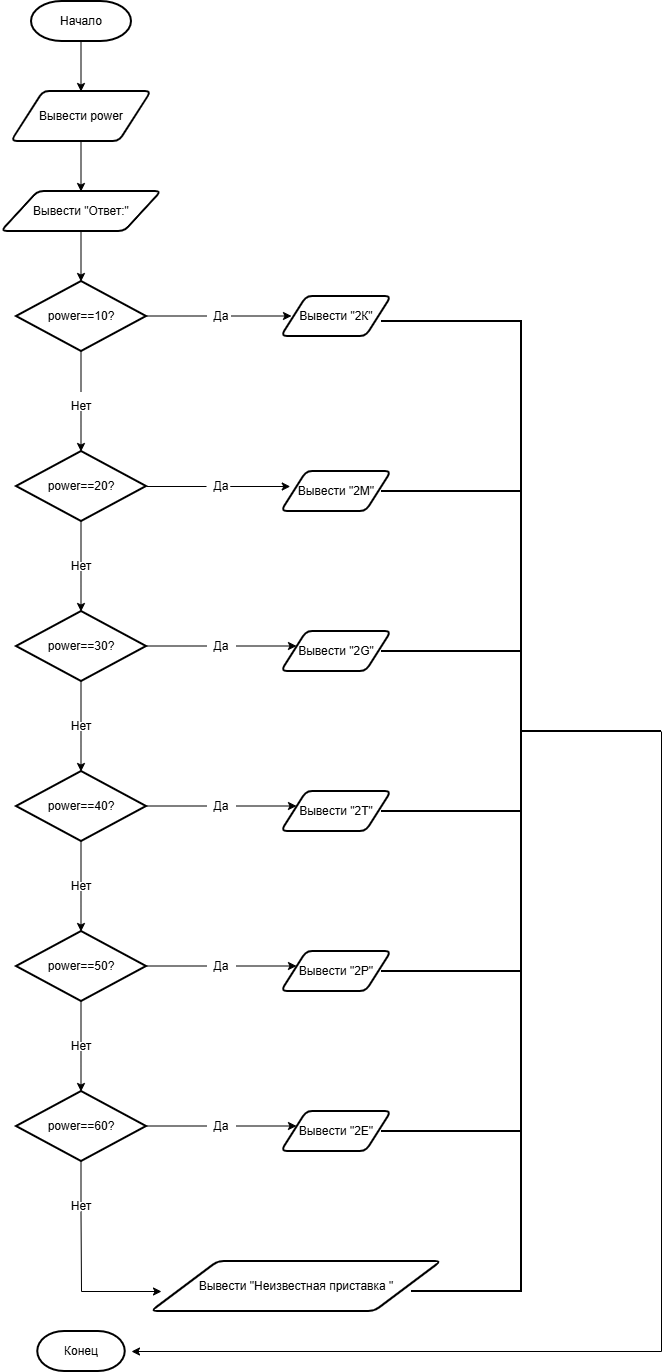

The diagram above was exported from draw.io. Its source (the exported page's mxGraphModel, read from the mxfile embedded in the PNG):
<mxGraphModel dx="1454" dy="818" grid="1" gridSize="10" guides="1" tooltips="1" connect="1" arrows="1" fold="1" page="1" pageScale="1" pageWidth="827" pageHeight="1169" math="0" shadow="0">
  <root>
    <mxCell id="0" />
    <mxCell id="1" parent="0" />
    <mxCell id="EvuiWPIxgQsPIVwwkm3L-2" parent="1" style="strokeWidth=2;html=1;shape=mxgraph.flowchart.terminator;whiteSpace=wrap;" value="Начало" vertex="1">
      <mxGeometry height="40" width="100" x="350" y="10" as="geometry" />
    </mxCell>
    <mxCell id="EvuiWPIxgQsPIVwwkm3L-3" edge="1" parent="1" style="endArrow=classic;html=1;rounded=0;" value="">
      <mxGeometry height="50" relative="1" width="50" as="geometry">
        <mxPoint x="399.5" y="50" as="sourcePoint" />
        <mxPoint x="399.5" y="100" as="targetPoint" />
      </mxGeometry>
    </mxCell>
    <mxCell id="EvuiWPIxgQsPIVwwkm3L-4" parent="1" style="shape=parallelogram;html=1;strokeWidth=2;perimeter=parallelogramPerimeter;whiteSpace=wrap;rounded=1;arcSize=12;size=0.23;" value="Вывести power" vertex="1">
      <mxGeometry height="50" width="140" x="330" y="100" as="geometry" />
    </mxCell>
    <mxCell id="EvuiWPIxgQsPIVwwkm3L-5" edge="1" parent="1" style="endArrow=classic;html=1;rounded=0;" value="">
      <mxGeometry height="50" relative="1" width="50" as="geometry">
        <mxPoint x="399.5" y="150" as="sourcePoint" />
        <mxPoint x="399.5" y="200" as="targetPoint" />
      </mxGeometry>
    </mxCell>
    <mxCell id="EvuiWPIxgQsPIVwwkm3L-6" parent="1" style="shape=parallelogram;html=1;strokeWidth=2;perimeter=parallelogramPerimeter;whiteSpace=wrap;rounded=1;arcSize=12;size=0.23;" value="Вывести &quot;Ответ:&quot;" vertex="1">
      <mxGeometry height="40" width="160" x="320" y="200" as="geometry" />
    </mxCell>
    <mxCell id="EvuiWPIxgQsPIVwwkm3L-7" edge="1" parent="1" style="endArrow=classic;html=1;rounded=0;" value="">
      <mxGeometry height="50" relative="1" width="50" as="geometry">
        <mxPoint x="399.5" y="240" as="sourcePoint" />
        <mxPoint x="399.5" y="290" as="targetPoint" />
      </mxGeometry>
    </mxCell>
    <mxCell id="EvuiWPIxgQsPIVwwkm3L-8" parent="1" style="strokeWidth=2;html=1;shape=mxgraph.flowchart.decision;whiteSpace=wrap;" value="power==10?" vertex="1">
      <mxGeometry height="70" width="130" x="335" y="290" as="geometry" />
    </mxCell>
    <mxCell id="EvuiWPIxgQsPIVwwkm3L-10" parent="1" style="text;html=1;whiteSpace=wrap;strokeColor=none;fillColor=none;align=center;verticalAlign=middle;rounded=0;" value="Да" vertex="1">
      <mxGeometry height="30" width="60" x="510" y="310" as="geometry" />
    </mxCell>
    <mxCell id="EvuiWPIxgQsPIVwwkm3L-12" edge="1" parent="1" style="endArrow=none;html=1;rounded=0;" value="">
      <mxGeometry height="50" relative="1" width="50" as="geometry">
        <mxPoint x="465" y="324.5" as="sourcePoint" />
        <mxPoint x="525" y="324.5" as="targetPoint" />
      </mxGeometry>
    </mxCell>
    <mxCell id="EvuiWPIxgQsPIVwwkm3L-13" edge="1" parent="1" style="endArrow=classic;html=1;rounded=0;" value="">
      <mxGeometry height="50" relative="1" width="50" as="geometry">
        <mxPoint x="550" y="324.5" as="sourcePoint" />
        <mxPoint x="610" y="324.5" as="targetPoint" />
      </mxGeometry>
    </mxCell>
    <mxCell id="EvuiWPIxgQsPIVwwkm3L-17" edge="1" parent="1" style="endArrow=none;html=1;rounded=0;" value="">
      <mxGeometry height="50" relative="1" width="50" as="geometry">
        <mxPoint x="399.5" y="360" as="sourcePoint" />
        <mxPoint x="399.5" y="400" as="targetPoint" />
      </mxGeometry>
    </mxCell>
    <mxCell id="EvuiWPIxgQsPIVwwkm3L-18" parent="1" style="text;html=1;whiteSpace=wrap;strokeColor=none;fillColor=none;align=center;verticalAlign=middle;rounded=0;" value="Нет" vertex="1">
      <mxGeometry height="30" width="60" x="370" y="400" as="geometry" />
    </mxCell>
    <mxCell id="EvuiWPIxgQsPIVwwkm3L-19" edge="1" parent="1" style="endArrow=classic;html=1;rounded=0;" value="">
      <mxGeometry height="50" relative="1" width="50" as="geometry">
        <mxPoint x="399.5" y="420" as="sourcePoint" />
        <mxPoint x="399.5" y="460" as="targetPoint" />
      </mxGeometry>
    </mxCell>
    <mxCell id="EvuiWPIxgQsPIVwwkm3L-20" parent="1" style="strokeWidth=2;html=1;shape=mxgraph.flowchart.decision;whiteSpace=wrap;" value="power==20?" vertex="1">
      <mxGeometry height="70" width="130" x="335" y="460" as="geometry" />
    </mxCell>
    <mxCell id="EvuiWPIxgQsPIVwwkm3L-21" edge="1" parent="1" style="endArrow=none;html=1;rounded=0;" value="">
      <mxGeometry height="50" relative="1" width="50" as="geometry">
        <mxPoint x="465" y="495" as="sourcePoint" />
        <mxPoint x="525" y="495" as="targetPoint" />
      </mxGeometry>
    </mxCell>
    <mxCell id="EvuiWPIxgQsPIVwwkm3L-22" parent="1" style="text;html=1;whiteSpace=wrap;strokeColor=none;fillColor=none;align=center;verticalAlign=middle;rounded=0;" value="Да" vertex="1">
      <mxGeometry height="30" width="60" x="510" y="480" as="geometry" />
    </mxCell>
    <mxCell id="EvuiWPIxgQsPIVwwkm3L-23" edge="1" parent="1" style="endArrow=classic;html=1;rounded=0;" value="">
      <mxGeometry height="50" relative="1" width="50" as="geometry">
        <mxPoint x="548.75" y="495" as="sourcePoint" />
        <mxPoint x="608.75" y="495" as="targetPoint" />
      </mxGeometry>
    </mxCell>
    <mxCell id="EvuiWPIxgQsPIVwwkm3L-28" edge="1" parent="1" style="endArrow=none;html=1;rounded=0;" value="">
      <mxGeometry height="50" relative="1" width="50" as="geometry">
        <mxPoint x="399.5" y="530" as="sourcePoint" />
        <mxPoint x="399.5" y="570" as="targetPoint" />
      </mxGeometry>
    </mxCell>
    <mxCell id="EvuiWPIxgQsPIVwwkm3L-29" parent="1" style="text;html=1;whiteSpace=wrap;strokeColor=none;fillColor=none;align=center;verticalAlign=middle;rounded=0;" value="Нет" vertex="1">
      <mxGeometry height="30" width="60" x="370" y="560" as="geometry" />
    </mxCell>
    <mxCell id="EvuiWPIxgQsPIVwwkm3L-30" edge="1" parent="1" style="endArrow=classic;html=1;rounded=0;" value="">
      <mxGeometry height="50" relative="1" width="50" as="geometry">
        <mxPoint x="399.5" y="580" as="sourcePoint" />
        <mxPoint x="399.5" y="620" as="targetPoint" />
      </mxGeometry>
    </mxCell>
    <mxCell id="EvuiWPIxgQsPIVwwkm3L-31" parent="1" style="strokeWidth=2;html=1;shape=mxgraph.flowchart.decision;whiteSpace=wrap;" value="power==30?" vertex="1">
      <mxGeometry height="70" width="130" x="335" y="620" as="geometry" />
    </mxCell>
    <mxCell id="Z2zuAGgQvxbVeImhJ-Me-1" edge="1" parent="1" style="endArrow=none;html=1;rounded=0;" value="">
      <mxGeometry height="50" relative="1" width="50" as="geometry">
        <mxPoint x="399.5" y="690" as="sourcePoint" />
        <mxPoint x="399.5" y="730" as="targetPoint" />
      </mxGeometry>
    </mxCell>
    <mxCell id="Z2zuAGgQvxbVeImhJ-Me-2" parent="1" style="text;html=1;whiteSpace=wrap;strokeColor=none;fillColor=none;align=center;verticalAlign=middle;rounded=0;" value="Нет" vertex="1">
      <mxGeometry height="30" width="60" x="370" y="720" as="geometry" />
    </mxCell>
    <mxCell id="Z2zuAGgQvxbVeImhJ-Me-3" edge="1" parent="1" style="endArrow=classic;html=1;rounded=0;" value="">
      <mxGeometry height="50" relative="1" width="50" as="geometry">
        <mxPoint x="399.5" y="740" as="sourcePoint" />
        <mxPoint x="399.5" y="780" as="targetPoint" />
      </mxGeometry>
    </mxCell>
    <mxCell id="Z2zuAGgQvxbVeImhJ-Me-4" edge="1" parent="1" style="endArrow=none;html=1;rounded=0;" value="">
      <mxGeometry height="50" relative="1" width="50" as="geometry">
        <mxPoint x="465" y="654.5" as="sourcePoint" />
        <mxPoint x="525" y="654.5" as="targetPoint" />
      </mxGeometry>
    </mxCell>
    <mxCell id="Z2zuAGgQvxbVeImhJ-Me-5" parent="1" style="text;html=1;whiteSpace=wrap;strokeColor=none;fillColor=none;align=center;verticalAlign=middle;rounded=0;" value="Да" vertex="1">
      <mxGeometry height="30" width="60" x="510" y="640" as="geometry" />
    </mxCell>
    <mxCell id="Z2zuAGgQvxbVeImhJ-Me-6" edge="1" parent="1" style="endArrow=classic;html=1;rounded=0;" value="">
      <mxGeometry height="50" relative="1" width="50" as="geometry">
        <mxPoint x="555" y="654.5" as="sourcePoint" />
        <mxPoint x="615" y="654.5" as="targetPoint" />
      </mxGeometry>
    </mxCell>
    <mxCell id="Z2zuAGgQvxbVeImhJ-Me-11" parent="1" style="strokeWidth=2;html=1;shape=mxgraph.flowchart.decision;whiteSpace=wrap;" value="power==40?" vertex="1">
      <mxGeometry height="70" width="130" x="335" y="780" as="geometry" />
    </mxCell>
    <mxCell id="Z2zuAGgQvxbVeImhJ-Me-12" edge="1" parent="1" style="endArrow=none;html=1;rounded=0;" value="">
      <mxGeometry height="50" relative="1" width="50" as="geometry">
        <mxPoint x="465" y="814.5" as="sourcePoint" />
        <mxPoint x="525" y="814.5" as="targetPoint" />
      </mxGeometry>
    </mxCell>
    <mxCell id="Z2zuAGgQvxbVeImhJ-Me-13" parent="1" style="text;html=1;whiteSpace=wrap;strokeColor=none;fillColor=none;align=center;verticalAlign=middle;rounded=0;" value="Да" vertex="1">
      <mxGeometry height="30" width="60" x="510" y="800" as="geometry" />
    </mxCell>
    <mxCell id="Z2zuAGgQvxbVeImhJ-Me-14" edge="1" parent="1" style="endArrow=classic;html=1;rounded=0;" value="">
      <mxGeometry height="50" relative="1" width="50" as="geometry">
        <mxPoint x="555" y="814.5" as="sourcePoint" />
        <mxPoint x="615" y="814.5" as="targetPoint" />
      </mxGeometry>
    </mxCell>
    <mxCell id="Z2zuAGgQvxbVeImhJ-Me-18" edge="1" parent="1" style="endArrow=none;html=1;rounded=0;" value="">
      <mxGeometry height="50" relative="1" width="50" as="geometry">
        <mxPoint x="399.5" y="850" as="sourcePoint" />
        <mxPoint x="399.5" y="890" as="targetPoint" />
      </mxGeometry>
    </mxCell>
    <mxCell id="Z2zuAGgQvxbVeImhJ-Me-19" parent="1" style="text;html=1;whiteSpace=wrap;strokeColor=none;fillColor=none;align=center;verticalAlign=middle;rounded=0;" value="Нет" vertex="1">
      <mxGeometry height="30" width="60" x="370" y="880" as="geometry" />
    </mxCell>
    <mxCell id="Z2zuAGgQvxbVeImhJ-Me-20" edge="1" parent="1" style="endArrow=classic;html=1;rounded=0;" value="">
      <mxGeometry height="50" relative="1" width="50" as="geometry">
        <mxPoint x="399.5" y="900" as="sourcePoint" />
        <mxPoint x="399.5" y="940" as="targetPoint" />
      </mxGeometry>
    </mxCell>
    <mxCell id="Z2zuAGgQvxbVeImhJ-Me-21" parent="1" style="strokeWidth=2;html=1;shape=mxgraph.flowchart.decision;whiteSpace=wrap;" value="power==50?" vertex="1">
      <mxGeometry height="70" width="130" x="335" y="940" as="geometry" />
    </mxCell>
    <mxCell id="Z2zuAGgQvxbVeImhJ-Me-23" edge="1" parent="1" style="endArrow=none;html=1;rounded=0;" value="">
      <mxGeometry height="50" relative="1" width="50" as="geometry">
        <mxPoint x="465" y="974.5" as="sourcePoint" />
        <mxPoint x="525" y="974.5" as="targetPoint" />
      </mxGeometry>
    </mxCell>
    <mxCell id="Z2zuAGgQvxbVeImhJ-Me-24" parent="1" style="text;html=1;whiteSpace=wrap;strokeColor=none;fillColor=none;align=center;verticalAlign=middle;rounded=0;" value="Да" vertex="1">
      <mxGeometry height="30" width="60" x="510" y="960" as="geometry" />
    </mxCell>
    <mxCell id="Z2zuAGgQvxbVeImhJ-Me-25" edge="1" parent="1" style="endArrow=classic;html=1;rounded=0;" value="">
      <mxGeometry height="50" relative="1" width="50" as="geometry">
        <mxPoint x="555" y="974.5" as="sourcePoint" />
        <mxPoint x="615" y="974.5" as="targetPoint" />
      </mxGeometry>
    </mxCell>
    <mxCell id="Z2zuAGgQvxbVeImhJ-Me-29" edge="1" parent="1" style="endArrow=none;html=1;rounded=0;" value="">
      <mxGeometry height="50" relative="1" width="50" as="geometry">
        <mxPoint x="399.5" y="1010" as="sourcePoint" />
        <mxPoint x="399.5" y="1050" as="targetPoint" />
      </mxGeometry>
    </mxCell>
    <mxCell id="Z2zuAGgQvxbVeImhJ-Me-30" parent="1" style="text;html=1;whiteSpace=wrap;strokeColor=none;fillColor=none;align=center;verticalAlign=middle;rounded=0;" value="Нет" vertex="1">
      <mxGeometry height="30" width="60" x="370" y="1040" as="geometry" />
    </mxCell>
    <mxCell id="Z2zuAGgQvxbVeImhJ-Me-31" edge="1" parent="1" style="endArrow=classic;html=1;rounded=0;" value="">
      <mxGeometry height="50" relative="1" width="50" as="geometry">
        <mxPoint x="399.5" y="1060" as="sourcePoint" />
        <mxPoint x="399.5" y="1100" as="targetPoint" />
      </mxGeometry>
    </mxCell>
    <mxCell id="Z2zuAGgQvxbVeImhJ-Me-32" parent="1" style="strokeWidth=2;html=1;shape=mxgraph.flowchart.decision;whiteSpace=wrap;" value="power==60?" vertex="1">
      <mxGeometry height="70" width="130" x="335" y="1100" as="geometry" />
    </mxCell>
    <mxCell id="Z2zuAGgQvxbVeImhJ-Me-33" edge="1" parent="1" style="endArrow=none;html=1;rounded=0;" value="">
      <mxGeometry height="50" relative="1" width="50" as="geometry">
        <mxPoint x="465" y="1134.5" as="sourcePoint" />
        <mxPoint x="525" y="1134.5" as="targetPoint" />
      </mxGeometry>
    </mxCell>
    <mxCell id="Z2zuAGgQvxbVeImhJ-Me-34" parent="1" style="text;html=1;whiteSpace=wrap;strokeColor=none;fillColor=none;align=center;verticalAlign=middle;rounded=0;" value="Да" vertex="1">
      <mxGeometry height="30" width="60" x="510" y="1120" as="geometry" />
    </mxCell>
    <mxCell id="Z2zuAGgQvxbVeImhJ-Me-35" edge="1" parent="1" style="endArrow=classic;html=1;rounded=0;" value="">
      <mxGeometry height="50" relative="1" width="50" as="geometry">
        <mxPoint x="555" y="1134.5" as="sourcePoint" />
        <mxPoint x="615" y="1134.5" as="targetPoint" />
      </mxGeometry>
    </mxCell>
    <mxCell id="Z2zuAGgQvxbVeImhJ-Me-39" edge="1" parent="1" style="endArrow=none;html=1;rounded=0;" value="">
      <mxGeometry height="50" relative="1" width="50" as="geometry">
        <mxPoint x="399.5" y="1170" as="sourcePoint" />
        <mxPoint x="399.5" y="1210" as="targetPoint" />
      </mxGeometry>
    </mxCell>
    <mxCell id="Z2zuAGgQvxbVeImhJ-Me-40" parent="1" style="text;html=1;whiteSpace=wrap;strokeColor=none;fillColor=none;align=center;verticalAlign=middle;rounded=0;" value="Нет" vertex="1">
      <mxGeometry height="30" width="60" x="370" y="1200" as="geometry" />
    </mxCell>
    <mxCell id="Z2zuAGgQvxbVeImhJ-Me-41" edge="1" parent="1" style="endArrow=classic;html=1;rounded=0;" value="">
      <mxGeometry height="50" relative="1" width="50" as="geometry">
        <mxPoint x="400" y="1300" as="sourcePoint" />
        <mxPoint x="480" y="1300" as="targetPoint" />
      </mxGeometry>
    </mxCell>
    <mxCell id="Z2zuAGgQvxbVeImhJ-Me-44" parent="1" style="strokeWidth=2;html=1;shape=mxgraph.flowchart.terminator;whiteSpace=wrap;" value="Конец" vertex="1">
      <mxGeometry height="40" width="87.5" x="356.25" y="1340" as="geometry" />
    </mxCell>
    <mxCell id="Z2zuAGgQvxbVeImhJ-Me-48" parent="1" style="strokeWidth=2;html=1;shape=mxgraph.flowchart.annotation_2;align=left;labelPosition=right;pointerEvents=1;rotation=-180;" value="" vertex="1">
      <mxGeometry height="160" width="280" x="700" y="660" as="geometry" />
    </mxCell>
    <mxCell id="Z2zuAGgQvxbVeImhJ-Me-52" parent="1" style="strokeWidth=2;html=1;shape=mxgraph.flowchart.annotation_1;align=left;pointerEvents=1;rotation=-180;" value="" vertex="1">
      <mxGeometry height="160" width="140" x="700" y="820" as="geometry" />
    </mxCell>
    <mxCell id="Z2zuAGgQvxbVeImhJ-Me-57" parent="1" style="strokeWidth=2;html=1;shape=mxgraph.flowchart.annotation_1;align=left;pointerEvents=1;rotation=-180;" value="" vertex="1">
      <mxGeometry height="160" width="140" x="700" y="980" as="geometry" />
    </mxCell>
    <mxCell id="Z2zuAGgQvxbVeImhJ-Me-58" parent="1" style="strokeWidth=2;html=1;shape=mxgraph.flowchart.annotation_1;align=left;pointerEvents=1;rotation=-180;" value="" vertex="1">
      <mxGeometry height="160" width="110" x="730" y="1140" as="geometry" />
    </mxCell>
    <mxCell id="Z2zuAGgQvxbVeImhJ-Me-61" edge="1" parent="1" style="endArrow=none;html=1;rounded=0;" value="">
      <mxGeometry height="50" relative="1" width="50" as="geometry">
        <mxPoint x="399.5" y="1220" as="sourcePoint" />
        <mxPoint x="400" y="1300" as="targetPoint" />
      </mxGeometry>
    </mxCell>
    <mxCell id="Z2zuAGgQvxbVeImhJ-Me-62" parent="1" style="strokeWidth=2;html=1;shape=mxgraph.flowchart.annotation_1;align=left;pointerEvents=1;rotation=-180;" value="" vertex="1">
      <mxGeometry height="160" width="140" x="700" y="500" as="geometry" />
    </mxCell>
    <mxCell id="Z2zuAGgQvxbVeImhJ-Me-63" parent="1" style="strokeWidth=2;html=1;shape=mxgraph.flowchart.annotation_1;align=left;pointerEvents=1;rotation=-180;" value="" vertex="1">
      <mxGeometry height="170" width="140" x="700" y="330" as="geometry" />
    </mxCell>
    <mxCell id="AvvVYd-88ku0aL1wgi1l-2" edge="1" parent="1" style="endArrow=none;html=1;rounded=0;defaultLabelBackgroundColor=page;" value="">
      <mxGeometry height="50" relative="1" width="50" as="geometry">
        <mxPoint x="980" y="740" as="sourcePoint" />
        <mxPoint x="980" y="1360" as="targetPoint" />
      </mxGeometry>
    </mxCell>
    <mxCell id="AvvVYd-88ku0aL1wgi1l-3" edge="1" parent="1" style="endArrow=classic;html=1;rounded=0;defaultLabelBackgroundColor=page;" value="">
      <mxGeometry height="50" relative="1" width="50" as="geometry">
        <mxPoint x="980" y="1360" as="sourcePoint" />
        <mxPoint x="450" y="1360" as="targetPoint" />
      </mxGeometry>
    </mxCell>
    <mxCell id="AvvVYd-88ku0aL1wgi1l-4" parent="1" style="shape=parallelogram;html=1;strokeWidth=2;perimeter=parallelogramPerimeter;whiteSpace=wrap;rounded=1;arcSize=12;size=0.23;" value="Вывести &quot;2К&quot;" vertex="1">
      <mxGeometry height="40" width="110" x="600" y="305" as="geometry" />
    </mxCell>
    <mxCell id="AvvVYd-88ku0aL1wgi1l-6" parent="1" style="shape=parallelogram;html=1;strokeWidth=2;perimeter=parallelogramPerimeter;whiteSpace=wrap;rounded=1;arcSize=12;size=0.23;" value="Вывести &quot;2M&quot;" vertex="1">
      <mxGeometry height="40" width="110" x="600" y="480" as="geometry" />
    </mxCell>
    <mxCell id="AvvVYd-88ku0aL1wgi1l-7" parent="1" style="shape=parallelogram;html=1;strokeWidth=2;perimeter=parallelogramPerimeter;whiteSpace=wrap;rounded=1;arcSize=12;size=0.23;" value="Вывести &quot;2G&quot;" vertex="1">
      <mxGeometry height="40" width="110" x="600" y="640" as="geometry" />
    </mxCell>
    <mxCell id="AvvVYd-88ku0aL1wgi1l-8" parent="1" style="shape=parallelogram;html=1;strokeWidth=2;perimeter=parallelogramPerimeter;whiteSpace=wrap;rounded=1;arcSize=12;size=0.23;" value="Вывести &quot;2T&quot;" vertex="1">
      <mxGeometry height="40" width="110" x="600" y="800" as="geometry" />
    </mxCell>
    <mxCell id="AvvVYd-88ku0aL1wgi1l-10" parent="1" style="shape=parallelogram;html=1;strokeWidth=2;perimeter=parallelogramPerimeter;whiteSpace=wrap;rounded=1;arcSize=12;size=0.23;" value="Вывести &quot;2P&quot;" vertex="1">
      <mxGeometry height="40" width="110" x="600" y="960" as="geometry" />
    </mxCell>
    <mxCell id="AvvVYd-88ku0aL1wgi1l-11" parent="1" style="shape=parallelogram;html=1;strokeWidth=2;perimeter=parallelogramPerimeter;whiteSpace=wrap;rounded=1;arcSize=12;size=0.23;" value="Вывести &quot;2E&quot;" vertex="1">
      <mxGeometry height="40" width="110" x="600" y="1120" as="geometry" />
    </mxCell>
    <mxCell id="AvvVYd-88ku0aL1wgi1l-12" parent="1" style="shape=parallelogram;html=1;strokeWidth=2;perimeter=parallelogramPerimeter;whiteSpace=wrap;rounded=1;arcSize=12;size=0.23;" value="Вывести &quot;Неизвестная приставка &quot;" vertex="1">
      <mxGeometry height="50" width="290" x="470" y="1270" as="geometry" />
    </mxCell>
  </root>
</mxGraphModel>